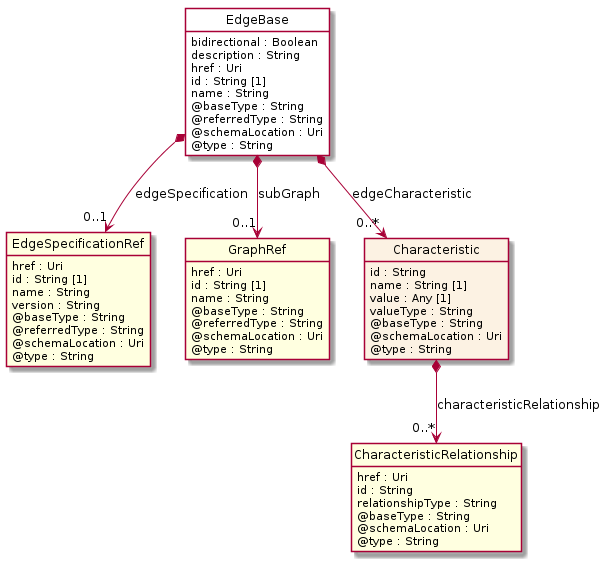

The diagram above was rendered by PlantUML. Its source (embedded in the PNG):
@startuml
hide circle
hide methods
hide stereotype
show <<Enumeration>> stereotype
skinparam class {
   BackgroundColor<<Enumeration>> #E6F5F7
   BackgroundColor<<Ref>> #FFFFE0
   BackgroundColor<<Pivot>> #FFFFFFF
   BackgroundColor<<SimpleType>> #E2F0DA
   BackgroundColor #FCF2E3
}

class EdgeBase <<Pivot>> {
    bidirectional : Boolean
    description : String
    href : Uri
    id : String [1]
    name : String
    @baseType : String
    @referredType : String
    @schemaLocation : Uri
    @type : String
}

class EdgeSpecificationRef  <<Ref>> {
    href : Uri
    id : String [1]
    name : String
    version : String
    @baseType : String
    @referredType : String
    @schemaLocation : Uri
    @type : String
}

class GraphRef  <<Ref>> {
    href : Uri
    id : String [1]
    name : String
    @baseType : String
    @referredType : String
    @schemaLocation : Uri
    @type : String
}

class Characteristic  {
    id : String
    name : String [1]
    value : Any [1]
    valueType : String
    @baseType : String
    @schemaLocation : Uri
    @type : String
}

class CharacteristicRelationship  <<Ref>> {
    href : Uri
    id : String
    relationshipType : String
    @baseType : String
    @schemaLocation : Uri
    @type : String
}

EdgeBase *-->  "0..1" EdgeSpecificationRef : edgeSpecification

EdgeBase *-->  "0..1" GraphRef : subGraph

EdgeBase *-->  "0..*" Characteristic : edgeCharacteristic

Characteristic *-->  "0..*" CharacteristicRelationship : characteristicRelationship

@enduml